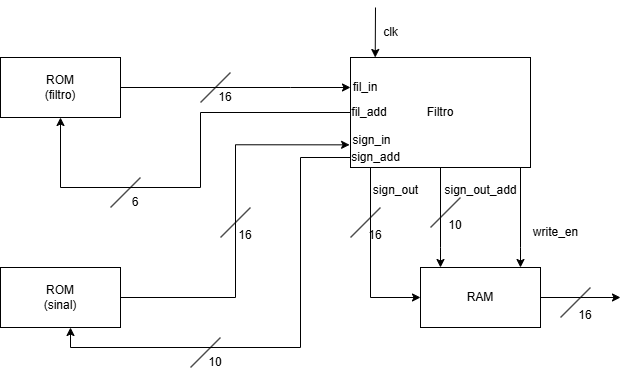

The diagram above was exported from draw.io. Its source (the exported page's mxGraphModel, read from the mxfile embedded in the PNG):
<mxGraphModel dx="945" dy="524" grid="1" gridSize="10" guides="1" tooltips="1" connect="1" arrows="1" fold="1" page="1" pageScale="1" pageWidth="850" pageHeight="1100" math="0" shadow="0">
  <root>
    <mxCell id="0" />
    <mxCell id="1" parent="0" />
    <mxCell id="pC2cW-TLlo8F7InbGz-0-1" value="ROM&lt;br&gt;(filtro)" style="rounded=0;whiteSpace=wrap;html=1;" vertex="1" parent="1">
      <mxGeometry x="90" y="210" width="120" height="60" as="geometry" />
    </mxCell>
    <mxCell id="pC2cW-TLlo8F7InbGz-0-2" value="ROM&lt;br&gt;(sinal)" style="rounded=0;whiteSpace=wrap;html=1;" vertex="1" parent="1">
      <mxGeometry x="90" y="420" width="120" height="60" as="geometry" />
    </mxCell>
    <mxCell id="pC2cW-TLlo8F7InbGz-0-27" style="edgeStyle=orthogonalEdgeStyle;rounded=0;orthogonalLoop=1;jettySize=auto;html=1;" edge="1" parent="1" source="pC2cW-TLlo8F7InbGz-0-3">
      <mxGeometry relative="1" as="geometry">
        <mxPoint x="710" y="450" as="targetPoint" />
      </mxGeometry>
    </mxCell>
    <mxCell id="pC2cW-TLlo8F7InbGz-0-3" value="RAM" style="rounded=0;whiteSpace=wrap;html=1;" vertex="1" parent="1">
      <mxGeometry x="510" y="420" width="120" height="60" as="geometry" />
    </mxCell>
    <mxCell id="pC2cW-TLlo8F7InbGz-0-14" style="edgeStyle=orthogonalEdgeStyle;rounded=0;orthogonalLoop=1;jettySize=auto;html=1;entryX=0.5;entryY=1;entryDx=0;entryDy=0;" edge="1" parent="1" source="pC2cW-TLlo8F7InbGz-0-4" target="pC2cW-TLlo8F7InbGz-0-1">
      <mxGeometry relative="1" as="geometry">
        <Array as="points">
          <mxPoint x="290" y="265" />
          <mxPoint x="290" y="340" />
          <mxPoint x="150" y="340" />
        </Array>
      </mxGeometry>
    </mxCell>
    <mxCell id="pC2cW-TLlo8F7InbGz-0-17" style="edgeStyle=orthogonalEdgeStyle;rounded=0;orthogonalLoop=1;jettySize=auto;html=1;" edge="1" parent="1" source="pC2cW-TLlo8F7InbGz-0-4" target="pC2cW-TLlo8F7InbGz-0-2">
      <mxGeometry relative="1" as="geometry">
        <Array as="points">
          <mxPoint x="390" y="310" />
          <mxPoint x="390" y="500" />
          <mxPoint x="160" y="500" />
        </Array>
      </mxGeometry>
    </mxCell>
    <mxCell id="pC2cW-TLlo8F7InbGz-0-20" style="edgeStyle=orthogonalEdgeStyle;rounded=0;orthogonalLoop=1;jettySize=auto;html=1;entryX=0;entryY=0.5;entryDx=0;entryDy=0;" edge="1" parent="1" source="pC2cW-TLlo8F7InbGz-0-4" target="pC2cW-TLlo8F7InbGz-0-3">
      <mxGeometry relative="1" as="geometry">
        <Array as="points">
          <mxPoint x="460" y="450" />
        </Array>
      </mxGeometry>
    </mxCell>
    <mxCell id="pC2cW-TLlo8F7InbGz-0-25" style="edgeStyle=orthogonalEdgeStyle;rounded=0;orthogonalLoop=1;jettySize=auto;html=1;" edge="1" parent="1" source="pC2cW-TLlo8F7InbGz-0-4" target="pC2cW-TLlo8F7InbGz-0-3">
      <mxGeometry relative="1" as="geometry">
        <Array as="points">
          <mxPoint x="530" y="400" />
          <mxPoint x="530" y="400" />
        </Array>
      </mxGeometry>
    </mxCell>
    <mxCell id="pC2cW-TLlo8F7InbGz-0-33" style="edgeStyle=orthogonalEdgeStyle;rounded=0;orthogonalLoop=1;jettySize=auto;html=1;" edge="1" parent="1" source="pC2cW-TLlo8F7InbGz-0-4" target="pC2cW-TLlo8F7InbGz-0-3">
      <mxGeometry relative="1" as="geometry">
        <Array as="points">
          <mxPoint x="610" y="400" />
          <mxPoint x="610" y="400" />
        </Array>
      </mxGeometry>
    </mxCell>
    <mxCell id="pC2cW-TLlo8F7InbGz-0-4" value="Filtro" style="rounded=0;whiteSpace=wrap;html=1;" vertex="1" parent="1">
      <mxGeometry x="440" y="210" width="180" height="110" as="geometry" />
    </mxCell>
    <mxCell id="pC2cW-TLlo8F7InbGz-0-6" style="edgeStyle=orthogonalEdgeStyle;rounded=0;orthogonalLoop=1;jettySize=auto;html=1;" edge="1" parent="1" source="pC2cW-TLlo8F7InbGz-0-1" target="pC2cW-TLlo8F7InbGz-0-4">
      <mxGeometry relative="1" as="geometry">
        <Array as="points">
          <mxPoint x="380" y="240" />
          <mxPoint x="380" y="240" />
        </Array>
      </mxGeometry>
    </mxCell>
    <mxCell id="pC2cW-TLlo8F7InbGz-0-7" style="edgeStyle=orthogonalEdgeStyle;rounded=0;orthogonalLoop=1;jettySize=auto;html=1;entryX=-0.005;entryY=0.794;entryDx=0;entryDy=0;entryPerimeter=0;" edge="1" parent="1" source="pC2cW-TLlo8F7InbGz-0-2" target="pC2cW-TLlo8F7InbGz-0-4">
      <mxGeometry relative="1" as="geometry" />
    </mxCell>
    <mxCell id="pC2cW-TLlo8F7InbGz-0-8" value="" style="endArrow=none;html=1;rounded=0;" edge="1" parent="1">
      <mxGeometry width="50" height="50" relative="1" as="geometry">
        <mxPoint x="290" y="255" as="sourcePoint" />
        <mxPoint x="320" y="225" as="targetPoint" />
      </mxGeometry>
    </mxCell>
    <mxCell id="pC2cW-TLlo8F7InbGz-0-9" value="16" style="text;html=1;align=center;verticalAlign=middle;whiteSpace=wrap;rounded=0;" vertex="1" parent="1">
      <mxGeometry x="300" y="240" width="30" height="20" as="geometry" />
    </mxCell>
    <mxCell id="pC2cW-TLlo8F7InbGz-0-12" value="" style="endArrow=none;html=1;rounded=0;" edge="1" parent="1">
      <mxGeometry width="50" height="50" relative="1" as="geometry">
        <mxPoint x="310" y="390" as="sourcePoint" />
        <mxPoint x="340" y="360" as="targetPoint" />
      </mxGeometry>
    </mxCell>
    <mxCell id="pC2cW-TLlo8F7InbGz-0-13" value="16" style="text;html=1;align=center;verticalAlign=middle;whiteSpace=wrap;rounded=0;" vertex="1" parent="1">
      <mxGeometry x="320" y="375" width="30" height="25" as="geometry" />
    </mxCell>
    <mxCell id="pC2cW-TLlo8F7InbGz-0-15" value="" style="endArrow=none;html=1;rounded=0;" edge="1" parent="1">
      <mxGeometry width="50" height="50" relative="1" as="geometry">
        <mxPoint x="200" y="360" as="sourcePoint" />
        <mxPoint x="230" y="330" as="targetPoint" />
      </mxGeometry>
    </mxCell>
    <mxCell id="pC2cW-TLlo8F7InbGz-0-16" value="6" style="text;html=1;align=center;verticalAlign=middle;whiteSpace=wrap;rounded=0;" vertex="1" parent="1">
      <mxGeometry x="210" y="345" width="30" height="20" as="geometry" />
    </mxCell>
    <mxCell id="pC2cW-TLlo8F7InbGz-0-18" value="" style="endArrow=none;html=1;rounded=0;" edge="1" parent="1">
      <mxGeometry width="50" height="50" relative="1" as="geometry">
        <mxPoint x="280" y="520" as="sourcePoint" />
        <mxPoint x="310" y="490" as="targetPoint" />
      </mxGeometry>
    </mxCell>
    <mxCell id="pC2cW-TLlo8F7InbGz-0-19" value="10" style="text;html=1;align=center;verticalAlign=middle;whiteSpace=wrap;rounded=0;" vertex="1" parent="1">
      <mxGeometry x="290" y="505" width="30" height="20" as="geometry" />
    </mxCell>
    <mxCell id="pC2cW-TLlo8F7InbGz-0-23" value="" style="endArrow=none;html=1;rounded=0;" edge="1" parent="1">
      <mxGeometry width="50" height="50" relative="1" as="geometry">
        <mxPoint x="440" y="390" as="sourcePoint" />
        <mxPoint x="470" y="360" as="targetPoint" />
      </mxGeometry>
    </mxCell>
    <mxCell id="pC2cW-TLlo8F7InbGz-0-24" value="16" style="text;html=1;align=center;verticalAlign=middle;whiteSpace=wrap;rounded=0;" vertex="1" parent="1">
      <mxGeometry x="450" y="375" width="30" height="25" as="geometry" />
    </mxCell>
    <mxCell id="pC2cW-TLlo8F7InbGz-0-28" value="" style="endArrow=none;html=1;rounded=0;" edge="1" parent="1">
      <mxGeometry width="50" height="50" relative="1" as="geometry">
        <mxPoint x="650" y="470" as="sourcePoint" />
        <mxPoint x="680" y="440" as="targetPoint" />
      </mxGeometry>
    </mxCell>
    <mxCell id="pC2cW-TLlo8F7InbGz-0-29" value="16" style="text;html=1;align=center;verticalAlign=middle;whiteSpace=wrap;rounded=0;" vertex="1" parent="1">
      <mxGeometry x="660" y="455" width="30" height="25" as="geometry" />
    </mxCell>
    <mxCell id="pC2cW-TLlo8F7InbGz-0-30" value="write_en" style="text;html=1;align=center;verticalAlign=middle;resizable=0;points=[];autosize=1;strokeColor=none;fillColor=none;" vertex="1" parent="1">
      <mxGeometry x="610" y="370" width="70" height="30" as="geometry" />
    </mxCell>
    <mxCell id="pC2cW-TLlo8F7InbGz-0-31" value="sign_out_add" style="text;html=1;align=center;verticalAlign=middle;resizable=0;points=[];autosize=1;strokeColor=none;fillColor=none;" vertex="1" parent="1">
      <mxGeometry x="520" y="328" width="100" height="30" as="geometry" />
    </mxCell>
    <mxCell id="pC2cW-TLlo8F7InbGz-0-32" value="sign_out" style="text;html=1;align=center;verticalAlign=middle;resizable=0;points=[];autosize=1;strokeColor=none;fillColor=none;" vertex="1" parent="1">
      <mxGeometry x="450" y="328" width="70" height="30" as="geometry" />
    </mxCell>
    <mxCell id="pC2cW-TLlo8F7InbGz-0-34" value="" style="endArrow=none;html=1;rounded=0;" edge="1" parent="1">
      <mxGeometry width="50" height="50" relative="1" as="geometry">
        <mxPoint x="520" y="380" as="sourcePoint" />
        <mxPoint x="550" y="350" as="targetPoint" />
      </mxGeometry>
    </mxCell>
    <mxCell id="pC2cW-TLlo8F7InbGz-0-35" value="10" style="text;html=1;align=center;verticalAlign=middle;whiteSpace=wrap;rounded=0;" vertex="1" parent="1">
      <mxGeometry x="530" y="365" width="30" height="25" as="geometry" />
    </mxCell>
    <mxCell id="pC2cW-TLlo8F7InbGz-0-36" value="" style="endArrow=classic;html=1;rounded=0;" edge="1" parent="1">
      <mxGeometry width="50" height="50" relative="1" as="geometry">
        <mxPoint x="465" y="160" as="sourcePoint" />
        <mxPoint x="464.72" y="210.0000000000001" as="targetPoint" />
      </mxGeometry>
    </mxCell>
    <mxCell id="pC2cW-TLlo8F7InbGz-0-37" value="clk" style="text;html=1;align=center;verticalAlign=middle;resizable=0;points=[];autosize=1;strokeColor=none;fillColor=none;" vertex="1" parent="1">
      <mxGeometry x="460" y="170" width="40" height="30" as="geometry" />
    </mxCell>
    <mxCell id="pC2cW-TLlo8F7InbGz-0-38" value="fil_in" style="text;html=1;align=center;verticalAlign=middle;whiteSpace=wrap;rounded=0;" vertex="1" parent="1">
      <mxGeometry x="440" y="225" width="30" height="30" as="geometry" />
    </mxCell>
    <mxCell id="pC2cW-TLlo8F7InbGz-0-39" value="fil_add" style="text;html=1;align=center;verticalAlign=middle;whiteSpace=wrap;rounded=0;" vertex="1" parent="1">
      <mxGeometry x="444" y="250" width="30" height="30" as="geometry" />
    </mxCell>
    <mxCell id="pC2cW-TLlo8F7InbGz-0-41" value="sign_in" style="text;html=1;align=center;verticalAlign=middle;resizable=0;points=[];autosize=1;strokeColor=none;fillColor=none;" vertex="1" parent="1">
      <mxGeometry x="431" y="278" width="60" height="30" as="geometry" />
    </mxCell>
    <mxCell id="pC2cW-TLlo8F7InbGz-0-42" value="sign_add" style="text;html=1;align=center;verticalAlign=middle;resizable=0;points=[];autosize=1;strokeColor=none;fillColor=none;" vertex="1" parent="1">
      <mxGeometry x="430" y="295" width="70" height="30" as="geometry" />
    </mxCell>
  </root>
</mxGraphModel>